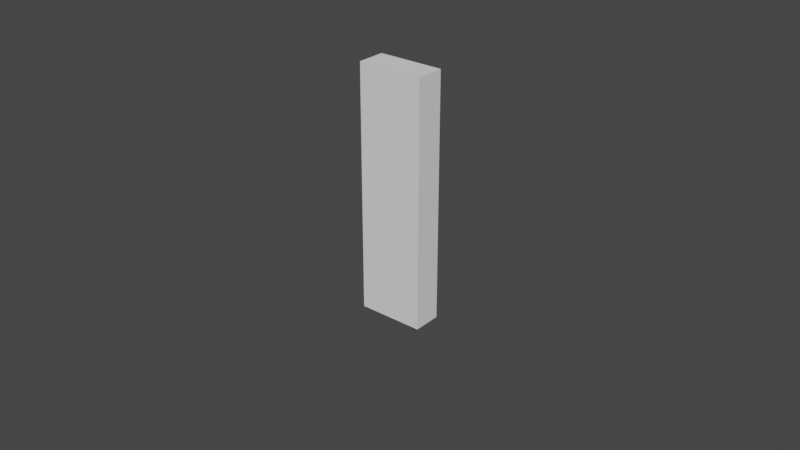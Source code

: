 # Source: Resources.blend  (saved by Blender 3.0.42; exported with 4.5.12 LTS)
import bpy
from mathutils import Matrix  # noqa: F401  (used for matrix-valued properties, if any)

bpy.ops.wm.read_factory_settings(use_empty=True)
scene = bpy.context.scene
scene.name = 'Scene'

# ---- collections
col_tablesaw_blade = bpy.data.collections.new('TableSaw.Blade'); scene.collection.children.link(col_tablesaw_blade)
col_socket = bpy.data.collections.new('Socket'); scene.collection.children.link(col_socket)
col_wall_top_left = bpy.data.collections.new('Wall.Top.Left'); scene.collection.children.link(col_wall_top_left)
col_storageroom = bpy.data.collections.new('StorageRoom'); scene.collection.children.link(col_storageroom)
col_me = bpy.data.collections.new('Me'); scene.collection.children.link(col_me)
col_pccase_big = bpy.data.collections.new('PCCase.Big'); scene.collection.children.link(col_pccase_big)
col_phonep30 = bpy.data.collections.new('PhoneP30'); scene.collection.children.link(col_phonep30)
col_pccase_medium = bpy.data.collections.new('PCCase.Medium'); scene.collection.children.link(col_pccase_medium)

# ---- world
world_world = bpy.data.worlds.new('World'); scene.world = world_world
world_world.use_nodes = True; world_world.node_tree.nodes.clear()
_N = world_world.node_tree.nodes; _L = world_world.node_tree.links
n0 = _N.new('ShaderNodeOutputWorld'); n0.name = 'World Output'; n0.location = (300, 300)
n1 = _N.new('ShaderNodeBackground'); n1.name = 'Background'; n1.location = (10, 300)
n1.inputs[0].default_value = (0.05088, 0.05088, 0.05088, 1.0)
_L.new(n1.outputs[0], n0.inputs[0])
n0.is_active_output = True
world_world.color = (0.05088, 0.05088, 0.05088)
world_world.use_sun_shadow = False
world_world.sun_shadow_jitter_overblur = 0.0

# ---- meshes
me_cylinder = bpy.data.meshes.new('Cylinder')
me_cylinder.from_pydata([(0.0, 0.101, -0.00175), (0.0, 0.101, 0.00175), (0.0158, 0.09976, -0.00175), (0.0158, 0.09976, 0.00175), (0.03121, 0.09606, -0.00175), (0.03121, 0.09606, 0.00175), (0.04585, 0.08999, -0.00175), (0.04585, 0.08999, 0.00175), (0.05937, 0.08171, -0.00175), (0.05937, 0.08171, 0.00175), (0.07142, 0.07142, -0.00175), (0.07142, 0.07142, 0.00175), (0.08171, 0.05937, -0.00175), (0.08171, 0.05937, 0.00175), (0.08999, 0.04585, -0.00175), (0.08999, 0.04585, 0.00175), (0.09606, 0.03121, -0.00175), (0.09606, 0.03121, 0.00175), (0.09976, 0.0158, -0.00175), (0.09976, 0.0158, 0.00175), (0.101, -1.645e-08, -0.00175), (0.101, -1.645e-08, 0.00175), (0.09976, -0.0158, -0.00175), (0.09976, -0.0158, 0.00175), (0.09606, -0.03121, -0.00175), (0.09606, -0.03121, 0.00175), (0.08999, -0.04585, -0.00175), (0.08999, -0.04585, 0.00175), (0.08171, -0.05937, -0.00175), (0.08171, -0.05937, 0.00175), (0.07142, -0.07142, -0.00175), (0.07142, -0.07142, 0.00175), (0.05937, -0.08171, -0.00175), (0.05937, -0.08171, 0.00175), (0.04585, -0.08999, -0.00175), (0.04585, -0.08999, 0.00175), (0.03121, -0.09606, -0.00175), (0.03121, -0.09606, 0.00175), (0.0158, -0.09976, -0.00175), (0.0158, -0.09976, 0.00175), (-8.107e-08, -0.101, -0.00175), (-8.107e-08, -0.101, 0.00175), (-0.0158, -0.09976, -0.00175), (-0.0158, -0.09976, 0.00175), (-0.03121, -0.09606, -0.00175), (-0.03121, -0.09606, 0.00175), (-0.04585, -0.08999, -0.00175), (-0.04585, -0.08999, 0.00175), (-0.05937, -0.08171, -0.00175), (-0.05937, -0.08171, 0.00175), (-0.07142, -0.07142, -0.00175), (-0.07142, -0.07142, 0.00175), (-0.08171, -0.05937, -0.00175), (-0.08171, -0.05937, 0.00175), (-0.08999, -0.04585, -0.00175), (-0.08999, -0.04585, 0.00175), (-0.09606, -0.03121, -0.00175), (-0.09606, -0.03121, 0.00175), (-0.09976, -0.0158, -0.00175), (-0.09976, -0.0158, 0.00175), (-0.101, 1.457e-07, -0.00175), (-0.101, 1.457e-07, 0.00175), (-0.09976, 0.0158, -0.00175), (-0.09976, 0.0158, 0.00175), (-0.09606, 0.03121, -0.00175), (-0.09606, 0.03121, 0.00175), (-0.08999, 0.04585, -0.00175), (-0.08999, 0.04585, 0.00175), (-0.08171, 0.05937, -0.00175), (-0.08171, 0.05937, 0.00175), (-0.07142, 0.07142, -0.00175), (-0.07142, 0.07142, 0.00175), (-0.05937, 0.08171, -0.00175), (-0.05937, 0.08171, 0.00175), (-0.04585, 0.08999, -0.00175), (-0.04585, 0.08999, 0.00175), (-0.03121, 0.09606, -0.00175), (-0.03121, 0.09606, 0.00175), (-0.0158, 0.09976, -0.00175), (-0.0158, 0.09976, 0.00175)], [], [(0, 1, 3, 2), (2, 3, 5, 4), (4, 5, 7, 6), (6, 7, 9, 8), (8, 9, 11, 10), (10, 11, 13, 12), (12, 13, 15, 14), (14, 15, 17, 16), (16, 17, 19, 18), (18, 19, 21, 20), (20, 21, 23, 22), (22, 23, 25, 24), (24, 25, 27, 26), (26, 27, 29, 28), (28, 29, 31, 30), (30, 31, 33, 32), (32, 33, 35, 34), (34, 35, 37, 36), (36, 37, 39, 38), (38, 39, 41, 40), (40, 41, 43, 42), (42, 43, 45, 44), (44, 45, 47, 46), (46, 47, 49, 48), (48, 49, 51, 50), (50, 51, 53, 52), (52, 53, 55, 54), (54, 55, 57, 56), (56, 57, 59, 58), (58, 59, 61, 60), (60, 61, 63, 62), (62, 63, 65, 64), (64, 65, 67, 66), (66, 67, 69, 68), (68, 69, 71, 70), (70, 71, 73, 72), (72, 73, 75, 74), (74, 75, 77, 76), (3, 1, 79, 77, 75, 73, 71, 69, 67, 65, 63, 61, 59, 57, 55, 53, 51, 49, 47, 45, 43, 41, 39, 37, 35, 33, 31, 29, 27, 25, 23, 21, 19, 17, 15, 13, 11, 9, 7, 5), (76, 77, 79, 78), (78, 79, 1, 0), (0, 2, 4, 6, 8, 10, 12, 14, 16, 18, 20, 22, 24, 26, 28, 30, 32, 34, 36, 38, 40, 42, 44, 46, 48, 50, 52, 54, 56, 58, 60, 62, 64, 66, 68, 70, 72, 74, 76, 78)])
_uv = me_cylinder.uv_layers.new(name='UVMap')
_uv.uv.foreach_set('vector', [1.0, 0.5, 1.0, 1.0, 0.975, 1.0, 0.975, 0.5, 0.975, 0.5, 0.975, 1.0, 0.95, 1.0, 0.95, 0.5, 0.95, 0.5, 0.95, 1.0, 0.925, 1.0, 0.925, 0.5, 0.925, 0.5, 0.925, 1.0, 0.9, 1.0, 0.9, 0.5, 0.9, 0.5, 0.9, 1.0, 0.875, 1.0, 0.875, 0.5, 0.875, 0.5, 0.875, 1.0, 0.85, 1.0, 0.85, 0.5, 0.85, 0.5, 0.85, 1.0, 0.825, 1.0, 0.825, 0.5, 0.825, 0.5, 0.825, 1.0, 0.8, 1.0, 0.8, 0.5, 0.8, 0.5, 0.8, 1.0, 0.775, 1.0, 0.775, 0.5, 0.775, 0.5, 0.775, 1.0, 0.75, 1.0, 0.75, 0.5, 0.75, 0.5, 0.75, 1.0, 0.725, 1.0, 0.725, 0.5, 0.725, 0.5, 0.725, 1.0, 0.7, 1.0, 0.7, 0.5, 0.7, 0.5, 0.7, 1.0, 0.675, 1.0, 0.675, 0.5, 0.675, 0.5, 0.675, 1.0, 0.65, 1.0, 0.65, 0.5, 0.65, 0.5, 0.65, 1.0, 0.625, 1.0, 0.625, 0.5, 0.625, 0.5, 0.625, 1.0, 0.6, 1.0, 0.6, 0.5, 0.6, 0.5, 0.6, 1.0, 0.575, 1.0, 0.575, 0.5, 0.575, 0.5, 0.575, 1.0, 0.55, 1.0, 0.55, 0.5, 0.55, 0.5, 0.55, 1.0, 0.525, 1.0, 0.525, 0.5, 0.525, 0.5, 0.525, 1.0, 0.5, 1.0, 0.5, 0.5, 0.5, 0.5, 0.5, 1.0, 0.475, 1.0, 0.475, 0.5, 0.475, 0.5, 0.475, 1.0, 0.45, 1.0, 0.45, 0.5, 0.45, 0.5, 0.45, 1.0, 0.425, 1.0, 0.425, 0.5, 0.425, 0.5, 0.425, 1.0, 0.4, 1.0, 0.4, 0.5, 0.4, 0.5, 0.4, 1.0, 0.375, 1.0, 0.375, 0.5, 0.375, 0.5, 0.375, 1.0, 0.35, 1.0, 0.35, 0.5, 0.35, 0.5, 0.35, 1.0, 0.325, 1.0, 0.325, 0.5, 0.325, 0.5, 0.325, 1.0, 0.3, 1.0, 0.3, 0.5, 0.3, 0.5, 0.3, 1.0, 0.275, 1.0, 0.275, 0.5, 0.275, 0.5, 0.275, 1.0, 0.25, 1.0, 0.25, 0.5, 0.25, 0.5, 0.25, 1.0, 0.225, 1.0, 0.225, 0.5, 0.225, 0.5, 0.225, 1.0, 0.2, 1.0, 0.2, 0.5, 0.2, 0.5, 0.2, 1.0, 0.175, 1.0, 0.175, 0.5, 0.175, 0.5, 0.175, 1.0, 0.15, 1.0, 0.15, 0.5, 0.15, 0.5, 0.15, 1.0, 0.125, 1.0, 0.125, 0.5, 0.125, 0.5, 0.125, 1.0, 0.1, 1.0, 0.1, 0.5, 0.1, 0.5, 0.1, 1.0, 0.075, 1.0, 0.075, 0.5, 0.075, 0.5, 0.075, 1.0, 0.05, 1.0, 0.05, 0.5, 0.2875, 0.487, 0.25, 0.49, 0.2125, 0.487, 0.1758, 0.4783, 0.141, 0.4638, 0.1089, 0.4442, 0.08029, 0.4197, 0.05584, 0.3911, 0.03616, 0.359, 0.02175, 0.3242, 0.01295, 0.2875, 0.01, 0.25, 0.01295, 0.2125, 0.02175, 0.1758, 0.03616, 0.141, 0.05584, 0.1089, 0.08029, 0.08029, 0.1089, 0.05584, 0.141, 0.03616, 0.1758, 0.02175, 0.2125, 0.01295, 0.25, 0.01, 0.2875, 0.01295, 0.3242, 0.02175, 0.359, 0.03616, 0.3911, 0.05584, 0.4197, 0.08029, 0.4442, 0.1089, 0.4638, 0.141, 0.4783, 0.1758, 0.487, 0.2125, 0.49, 0.25, 0.487, 0.2875, 0.4783, 0.3242, 0.4638, 0.359, 0.4442, 0.3911, 0.4197, 0.4197, 0.3911, 0.4442, 0.359, 0.4638, 0.3242, 0.4783, 0.05, 0.5, 0.05, 1.0, 0.025, 1.0, 0.025, 0.5, 0.025, 0.5, 0.025, 1.0, 3.912e-07, 1.0, 3.912e-07, 0.5, 0.75, 0.49, 0.7875, 0.487, 0.8242, 0.4783, 0.859, 0.4638, 0.8911, 0.4442, 0.9197, 0.4197, 0.9442, 0.3911, 0.9638, 0.359, 0.9783, 0.3242, 0.987, 0.2875, 0.99, 0.25, 0.987, 0.2125, 0.9783, 0.1758, 0.9638, 0.141, 0.9442, 0.1089, 0.9197, 0.08029, 0.8911, 0.05584, 0.859, 0.03616, 0.8242, 0.02175, 0.7875, 0.01295, 0.75, 0.01, 0.7125, 0.01295, 0.6758, 0.02175, 0.641, 0.03616, 0.6089, 0.05584, 0.5803, 0.08029, 0.5558, 0.1089, 0.5362, 0.141, 0.5217, 0.1758, 0.513, 0.2125, 0.51, 0.25, 0.513, 0.2875, 0.5217, 0.3242, 0.5362, 0.359, 0.5558, 0.3911, 0.5803, 0.4197, 0.6089, 0.4442, 0.641, 0.4638, 0.6758, 0.4783, 0.7125, 0.487])
me_cylinder.use_remesh_fix_poles = True
me_cylinder.use_remesh_preserve_attributes = False
me_cylinder.use_mirror_vertex_groups = False
me_cylinder.update()
me_cube_004 = bpy.data.meshes.new('Cube.004')
me_cube_004.from_pydata([(-0.0425, -0.007, -0.0425), (-0.0425, -0.007, 0.0425), (-0.0425, 0.0, -0.0425), (-0.0425, 0.0, 0.0425), (0.0425, -0.007, -0.0425), (0.0425, -0.007, 0.0425), (0.0425, 0.0, -0.0425), (0.0425, 0.0, 0.0425)], [], [(0, 1, 3, 2), (2, 3, 7, 6), (6, 7, 5, 4), (4, 5, 1, 0), (2, 6, 4, 0), (7, 3, 1, 5)])
_uv = me_cube_004.uv_layers.new(name='UVMap')
_uv.uv.foreach_set('vector', [0.375, 0.0, 0.625, 0.0, 0.625, 0.25, 0.375, 0.25, 0.375, 0.25, 0.625, 0.25, 0.625, 0.5, 0.375, 0.5, 0.375, 0.5, 0.625, 0.5, 0.625, 0.75, 0.375, 0.75, 0.375, 0.75, 0.625, 0.75, 0.625, 1.0, 0.375, 1.0, 0.125, 0.5, 0.375, 0.5, 0.375, 0.75, 0.125, 0.75, 0.625, 0.5, 0.875, 0.5, 0.875, 0.75, 0.625, 0.75])
me_cube_004.use_remesh_fix_poles = True
me_cube_004.use_remesh_preserve_attributes = False
me_cube_004.use_mirror_vertex_groups = False
me_cube_004.update()
me_cube_003 = bpy.data.meshes.new('Cube.003')
me_cube_003.from_pydata([(0.642, 2.98e-08, 0.0), (0.642, 2.98e-08, 2.56), (0.0, 0.0, 0.0), (0.0, 0.0, 2.56), (0.642, 0.43, 0.0), (0.642, 0.43, 2.56), (0.0, 0.43, 0.0), (0.0, 0.43, 2.56)], [], [(0, 1, 3, 2), (2, 3, 7, 6), (6, 7, 5, 4), (4, 5, 1, 0), (2, 6, 4, 0), (7, 3, 1, 5)])
_uv = me_cube_003.uv_layers.new(name='UVMap')
_uv.uv.foreach_set('vector', [0.375, 0.0, 0.625, 0.0, 0.625, 0.25, 0.375, 0.25, 0.375, 0.25, 0.625, 0.25, 0.625, 0.5, 0.375, 0.5, 0.375, 0.5, 0.625, 0.5, 0.625, 0.75, 0.375, 0.75, 0.375, 0.75, 0.625, 0.75, 0.625, 1.0, 0.375, 1.0, 0.125, 0.5, 0.375, 0.5, 0.375, 0.75, 0.125, 0.75, 0.625, 0.5, 0.875, 0.5, 0.875, 0.75, 0.625, 0.75])
me_cube_003.use_remesh_fix_poles = True
me_cube_003.use_remesh_preserve_attributes = False
me_cube_003.use_mirror_vertex_groups = False
me_cube_003.update()
me_cube_001 = bpy.data.meshes.new('Cube.001')
me_cube_001.from_pydata([(-0.765, -0.75, -1.265), (-0.765, -0.75, 1.265), (-0.765, 0.75, -1.265), (-0.765, 0.75, 1.265), (0.765, -0.75, -1.265), (0.765, -0.75, 1.265), (0.765, 0.75, -1.265), (0.765, 0.75, 1.265), (-0.765, 0.51, -1.265), (-0.765, 0.51, 1.265), (0.765, 0.51, -1.265), (0.765, 0.51, 1.265), (-0.765, -0.19, -1.265), (0.765, -0.19, 1.265), (-0.765, -0.19, 1.265), (0.765, -0.19, -1.265), (-0.765, -0.75, 0.8289), (-0.765, 0.75, 0.8289), (0.765, 0.75, 0.8289), (0.765, -0.75, 0.8289), (0.765, 0.51, 0.8289), (-0.765, 0.51, 0.8289), (-0.765, -0.19, 0.8289), (0.765, -0.19, 0.8289)], [], [(21, 9, 3, 17), (17, 3, 7, 18), (23, 13, 5, 19), (19, 5, 1, 16), (12, 15, 4, 0), (13, 14, 1, 5), (7, 3, 9, 11), (2, 6, 10, 8), (18, 7, 11, 20), (22, 14, 9, 21), (16, 1, 14, 22), (11, 9, 14, 13), (8, 10, 15, 12), (20, 11, 13, 23), (0, 16, 22, 12), (12, 22, 21, 8), (6, 18, 20, 10), (4, 19, 16, 0), (15, 23, 19, 4), (2, 17, 18, 6), (8, 21, 17, 2)])
_uv = me_cube_001.uv_layers.new(name='UVMap')
_uv.uv.foreach_set('vector', [0.5819, 0.25, 0.625, 0.25, 0.625, 0.25, 0.5819, 0.25, 0.5819, 0.25, 0.625, 0.25, 0.625, 0.5, 0.5819, 0.5, 0.5819, 0.75, 0.625, 0.75, 0.625, 0.75, 0.5819, 0.75, 0.5819, 0.75, 0.625, 0.75, 0.625, 1.0, 0.5819, 1.0, 0.125, 0.75, 0.375, 0.75, 0.375, 0.75, 0.125, 0.75, 0.625, 0.75, 0.875, 0.75, 0.875, 0.75, 0.625, 0.75, 0.625, 0.5, 0.875, 0.5, 0.875, 0.5, 0.625, 0.5, 0.125, 0.5, 0.375, 0.5, 0.375, 0.5, 0.125, 0.5, 0.5819, 0.5, 0.625, 0.5, 0.625, 0.5, 0.5819, 0.5, 0.5819, 0.0, 0.625, 0.0, 0.625, 0.25, 0.5819, 0.25, 0.5819, 0.0, 0.625, 0.0, 0.625, 0.0, 0.5819, 0.0, 0.625, 0.5, 0.875, 0.5, 0.875, 0.75, 0.625, 0.75, 0.125, 0.5, 0.375, 0.5, 0.375, 0.75, 0.125, 0.75, 0.5819, 0.5, 0.625, 0.5, 0.625, 0.75, 0.5819, 0.75, 0.375, 0.0, 0.5819, 0.0, 0.5819, 0.0, 0.375, 0.0, 0.375, 0.0, 0.5819, 0.0, 0.5819, 0.25, 0.375, 0.25, 0.375, 0.5, 0.5819, 0.5, 0.5819, 0.5, 0.375, 0.5, 0.375, 0.75, 0.5819, 0.75, 0.5819, 1.0, 0.375, 1.0, 0.375, 0.75, 0.5819, 0.75, 0.5819, 0.75, 0.375, 0.75, 0.375, 0.25, 0.5819, 0.25, 0.5819, 0.5, 0.375, 0.5, 0.375, 0.25, 0.5819, 0.25, 0.5819, 0.25, 0.375, 0.25])
me_cube_001.use_remesh_fix_poles = True
me_cube_001.use_remesh_preserve_attributes = False
me_cube_001.use_mirror_vertex_groups = False
me_cube_001.update()
me_cube = bpy.data.meshes.new('Cube')
me_cube.from_pydata([(-0.23, -0.1, 0.0), (-0.23, -0.1, 1.72), (-0.23, 0.1, 0.0), (-0.23, 0.1, 1.72), (0.23, -0.1, 0.0), (0.23, -0.1, 1.72), (0.23, 0.1, 0.0), (0.23, 0.1, 1.72)], [], [(0, 1, 3, 2), (2, 3, 7, 6), (6, 7, 5, 4), (4, 5, 1, 0), (2, 6, 4, 0), (7, 3, 1, 5)])
_uv = me_cube.uv_layers.new(name='UVMap')
_uv.uv.foreach_set('vector', [0.375, 0.0, 0.625, 0.0, 0.625, 0.25, 0.375, 0.25, 0.375, 0.25, 0.625, 0.25, 0.625, 0.5, 0.375, 0.5, 0.375, 0.5, 0.625, 0.5, 0.625, 0.75, 0.375, 0.75, 0.375, 0.75, 0.625, 0.75, 0.625, 1.0, 0.375, 1.0, 0.125, 0.5, 0.375, 0.5, 0.375, 0.75, 0.125, 0.75, 0.625, 0.5, 0.875, 0.5, 0.875, 0.75, 0.625, 0.75])
me_cube.use_remesh_fix_poles = True
me_cube.use_remesh_preserve_attributes = False
me_cube.use_mirror_vertex_groups = False
me_cube.update()
me_cube_005 = bpy.data.meshes.new('Cube.005')
me_cube_005.from_pydata([(-0.1, -0.2375, -0.2525), (-0.1, -0.2375, 0.2525), (-0.1, 0.2375, -0.2525), (-0.1, 0.2375, 0.2525), (0.1, -0.2375, -0.2525), (0.1, -0.2375, 0.2525), (0.1, 0.2375, -0.2525), (0.1, 0.2375, 0.2525)], [], [(0, 1, 3, 2), (2, 3, 7, 6), (6, 7, 5, 4), (4, 5, 1, 0), (2, 6, 4, 0), (7, 3, 1, 5)])
_uv = me_cube_005.uv_layers.new(name='UVMap')
_uv.uv.foreach_set('vector', [0.375, 0.0, 0.625, 0.0, 0.625, 0.25, 0.375, 0.25, 0.375, 0.25, 0.625, 0.25, 0.625, 0.5, 0.375, 0.5, 0.375, 0.5, 0.625, 0.5, 0.625, 0.75, 0.375, 0.75, 0.375, 0.75, 0.625, 0.75, 0.625, 1.0, 0.375, 1.0, 0.125, 0.5, 0.375, 0.5, 0.375, 0.75, 0.125, 0.75, 0.625, 0.5, 0.875, 0.5, 0.875, 0.75, 0.625, 0.75])
me_cube_005.use_remesh_fix_poles = True
me_cube_005.use_remesh_preserve_attributes = False
me_cube_005.update()
me_cube_002 = bpy.data.meshes.new('Cube.002')
me_cube_002.from_pydata([(-0.0795, -0.005, -0.0395), (-0.0795, -0.005, 0.0395), (-0.0795, 0.005, -0.0395), (-0.0795, 0.005, 0.0395), (0.0795, -0.005, -0.0395), (0.0795, -0.005, 0.0395), (0.0795, 0.005, -0.0395), (0.0795, 0.005, 0.0395)], [], [(0, 1, 3, 2), (2, 3, 7, 6), (6, 7, 5, 4), (4, 5, 1, 0), (2, 6, 4, 0), (7, 3, 1, 5)])
_uv = me_cube_002.uv_layers.new(name='UVMap')
_uv.uv.foreach_set('vector', [0.375, 0.0, 0.625, 0.0, 0.625, 0.25, 0.375, 0.25, 0.375, 0.25, 0.625, 0.25, 0.625, 0.5, 0.375, 0.5, 0.375, 0.5, 0.625, 0.5, 0.625, 0.75, 0.375, 0.75, 0.375, 0.75, 0.625, 0.75, 0.625, 1.0, 0.375, 1.0, 0.125, 0.5, 0.375, 0.5, 0.375, 0.75, 0.125, 0.75, 0.625, 0.5, 0.875, 0.5, 0.875, 0.75, 0.625, 0.75])
me_cube_002.use_remesh_fix_poles = True
me_cube_002.use_remesh_preserve_attributes = False
me_cube_002.use_mirror_vertex_groups = False
me_cube_002.update()
me_cube_006 = bpy.data.meshes.new('Cube.006')
me_cube_006.from_pydata([(-0.0975, -0.24, -0.22), (-0.0975, -0.24, 0.22), (-0.0975, 0.24, -0.22), (-0.0975, 0.24, 0.22), (0.0975, -0.24, -0.22), (0.0975, -0.24, 0.22), (0.0975, 0.24, -0.22), (0.0975, 0.24, 0.22)], [], [(0, 1, 3, 2), (2, 3, 7, 6), (6, 7, 5, 4), (4, 5, 1, 0), (2, 6, 4, 0), (7, 3, 1, 5)])
_uv = me_cube_006.uv_layers.new(name='UVMap')
_uv.uv.foreach_set('vector', [0.375, 0.0, 0.625, 0.0, 0.625, 0.25, 0.375, 0.25, 0.375, 0.25, 0.625, 0.25, 0.625, 0.5, 0.375, 0.5, 0.375, 0.5, 0.625, 0.5, 0.625, 0.75, 0.375, 0.75, 0.375, 0.75, 0.625, 0.75, 0.625, 1.0, 0.375, 1.0, 0.125, 0.5, 0.375, 0.5, 0.375, 0.75, 0.125, 0.75, 0.625, 0.5, 0.875, 0.5, 0.875, 0.75, 0.625, 0.75])
me_cube_006.use_remesh_fix_poles = True
me_cube_006.use_remesh_preserve_attributes = False
me_cube_006.update()

# ---- objects
ob_tablesaw_blade_cylinder = bpy.data.objects.new('TableSaw.Blade.Cylinder', me_cylinder)
ob_resources_socket_cube = bpy.data.objects.new('Resources.Socket.Cube', me_cube_004)
ob_resources_wall_top_left_cube = bpy.data.objects.new('Resources.Wall.Top.Left.Cube', me_cube_003)
ob_resources_wall_top_left = bpy.data.objects.new('Resources.Wall.Top.Left', None)
ob_resources_storageroom_cube = bpy.data.objects.new('Resources.StorageRoom.Cube', me_cube_001)
ob_resources_storageroom = bpy.data.objects.new('Resources.StorageRoom', None)
ob_resources_me_cube = bpy.data.objects.new('Resources.Me.Cube', me_cube)
ob_resources_me = bpy.data.objects.new('Resources.Me', None)
ob_pccase_big_cube = bpy.data.objects.new('PCCase.Big.Cube', me_cube_005)
ob_pccase_big = bpy.data.objects.new('PCCase.Big', None)
ob_phonep30_cube = bpy.data.objects.new('PhoneP30.Cube', me_cube_002)
ob_phonep30 = bpy.data.objects.new('PhoneP30', None)
ob_pccase_medium_cube = bpy.data.objects.new('PCCase.Medium.Cube', me_cube_006)
ob_pccase_medium = bpy.data.objects.new('PCCase.Medium', None)

# ---- transforms, parenting, visibility, modifiers, constraints
ob_tablesaw_blade_cylinder.location = (0.0, 0.0, 0.0)
ob_tablesaw_blade_cylinder.rotation_euler = (0.0, 1.571, 0.0)
ob_tablesaw_blade_cylinder.lineart.crease_threshold = 0.0
ob_resources_socket_cube.location = (0.0, 0.0, 0.0)
ob_resources_socket_cube.lineart.crease_threshold = 0.0
ob_resources_wall_top_left_cube.parent = ob_resources_wall_top_left
ob_resources_wall_top_left_cube.matrix_parent_inverse = Matrix(((1.0, -0.0, 0.0, -0.321), (-0.0, 1.0, -0.0, -0.215), (0.0, -0.0, 1.0, -2.56), (-0.0, 0.0, -0.0, 1.0)))
ob_resources_wall_top_left_cube.location = (0.0, 0.0, 0.0)
ob_resources_wall_top_left_cube.lineart.crease_threshold = 0.0
ob_resources_wall_top_left.location = (0.321, 0.215, 2.56)
ob_resources_wall_top_left.empty_display_type = 'SINGLE_ARROW'
ob_resources_wall_top_left.lineart.crease_threshold = 0.0
ob_resources_storageroom_cube.parent = ob_resources_storageroom
ob_resources_storageroom_cube.matrix_parent_inverse = Matrix(((1.0, -0.0, 0.0, -0.0), (-0.0, 1.0, -0.0, 0.0), (0.0, -0.0, 1.0, -2.53), (-0.0, 0.0, -0.0, 1.0)))
ob_resources_storageroom_cube.location = (0.0, 0.0, 1.265)
ob_resources_storageroom_cube.lineart.crease_threshold = 0.0
ob_resources_storageroom.location = (0.0, 0.0, 2.53)
ob_resources_storageroom.empty_display_type = 'SINGLE_ARROW'
ob_resources_storageroom.empty_display_size = 0.4
ob_resources_me_cube.parent = ob_resources_me
ob_resources_me_cube.matrix_parent_inverse = Matrix(((2.0, -0.0, 0.0, -0.0), (-0.0, 2.0, -0.0, 0.0), (0.0, -0.0, 2.0, -3.44), (-0.0, 0.0, -0.0, 1.0)))
ob_resources_me_cube.location = (0.0, 0.0, 0.0)
ob_resources_me_cube.lineart.crease_threshold = 0.0
ob_resources_me.location = (0.0, 0.0, 1.72)
ob_resources_me.scale = (0.5, 0.5, 0.5)
ob_resources_me.empty_display_type = 'SINGLE_ARROW'
ob_resources_me.empty_display_size = 0.4
ob_pccase_big_cube.parent = ob_pccase_big
ob_pccase_big_cube.matrix_parent_inverse = Matrix(((1.0, -0.0, 0.0, -0.0), (-0.0, 1.0, -0.0, 0.0), (0.0, -0.0, 1.0, -0.26), (-0.0, 0.0, -0.0, 1.0)))
ob_pccase_big_cube.location = (0.0, 0.0, 0.0)
ob_pccase_big_cube.scale = (1.0, 1.011, 1.03)
ob_pccase_big.location = (0.0, 0.0, 0.26)
ob_pccase_big.empty_display_type = 'SINGLE_ARROW'
ob_pccase_big.empty_display_size = 0.2
ob_phonep30_cube.parent = ob_phonep30
ob_phonep30_cube.matrix_parent_inverse = Matrix(((1.0, -0.0, 0.0, -0.0), (-0.0, 1.0, -0.0, 0.0), (0.0, -0.0, 1.0, -0.04), (-0.0, 0.0, -0.0, 1.0)))
ob_phonep30_cube.location = (0.0, 0.0, 0.0)
ob_phonep30_cube.lineart.crease_threshold = 0.0
_m = ob_phonep30_cube.modifiers.new('Bevel', 'BEVEL')
_m.segments = 5
ob_phonep30.location = (0.0, 0.0, 0.04)
ob_phonep30.empty_display_type = 'SINGLE_ARROW'
ob_phonep30.empty_display_size = 0.1
ob_pccase_medium_cube.parent = ob_pccase_medium
ob_pccase_medium_cube.matrix_parent_inverse = Matrix(((1.0, -0.0, 0.0, -0.0), (-0.0, 1.0, -0.0, 0.0), (0.0, -0.0, 1.0, -0.22), (-0.0, 0.0, -0.0, 1.0)))
ob_pccase_medium_cube.location = (0.0, 0.0, 0.0)
ob_pccase_medium_cube.scale = (1.0, 1.021, 1.0)
ob_pccase_medium.location = (0.0, 0.0, 0.22)
ob_pccase_medium.empty_display_type = 'SINGLE_ARROW'
ob_pccase_medium.empty_display_size = 0.2

# ---- collection membership
col_tablesaw_blade.objects.link(ob_tablesaw_blade_cylinder)
col_socket.objects.link(ob_resources_socket_cube)
col_wall_top_left.objects.link(ob_resources_wall_top_left_cube)
col_wall_top_left.objects.link(ob_resources_wall_top_left)
col_storageroom.objects.link(ob_resources_storageroom_cube)
col_storageroom.objects.link(ob_resources_storageroom)
col_me.objects.link(ob_resources_me_cube)
col_me.objects.link(ob_resources_me)
col_pccase_big.objects.link(ob_pccase_big_cube)
col_pccase_big.objects.link(ob_pccase_big)
col_phonep30.objects.link(ob_phonep30_cube)
col_phonep30.objects.link(ob_phonep30)
col_pccase_medium.objects.link(ob_pccase_medium_cube)
col_pccase_medium.objects.link(ob_pccase_medium)
def _layer_coll(name, lc=None):
    lc = lc or bpy.context.view_layer.layer_collection
    for c in lc.children:
        if c.name == name: return c
        r = _layer_coll(name, c)
        if r: return r
_layer_coll('TableSaw.Blade').exclude = True
_layer_coll('Socket').exclude = True
_layer_coll('Wall.Top.Left').exclude = True
_layer_coll('StorageRoom').exclude = True
_layer_coll('PCCase.Big').exclude = True
_layer_coll('PhoneP30').exclude = True
_layer_coll('PCCase.Medium').exclude = True

# ---- scene / render settings (as saved in the file)
scene.frame_start = 1; scene.frame_end = 250; scene.frame_set(1)
scene.render.engine = 'BLENDER_EEVEE_NEXT'
scene.cycles.use_denoising = False
scene.cycles.samples = 128
scene.cycles.sampling_pattern = 'TABULATED_SOBOL'
scene.cycles.use_adaptive_sampling = False
scene.cycles.use_light_tree = False
scene.view_settings.view_transform = 'Filmic'
bpy.context.view_layer.update()

# ---- added for rendering (the .blend has no active camera and no usable light): camera, sun
cam_auto = bpy.data.cameras.new('AutoCamera')
cam_auto.lens = 50.0
cam_auto.sensor_width = 36.0
cam_auto.clip_end = 1000.0
ob_auto_camera = bpy.data.objects.new('AutoCamera', cam_auto)
scene.collection.objects.link(ob_auto_camera)
ob_auto_camera.location = (4.0564, -4.86768, 3.89262)
ob_auto_camera.rotation_euler = (1.09748, -7.21219e-08, 0.694738)
scene.camera = ob_auto_camera
light_auto_sun = bpy.data.lights.new('AutoSun', 'SUN')
light_auto_sun.energy = 3.0
light_auto_sun.angle = 0.0523599
ob_auto_sun = bpy.data.objects.new('AutoSun', light_auto_sun)
scene.collection.objects.link(ob_auto_sun)
ob_auto_sun.rotation_euler = (0.872665, 0.174533, 0.523599)
bpy.context.view_layer.update()
